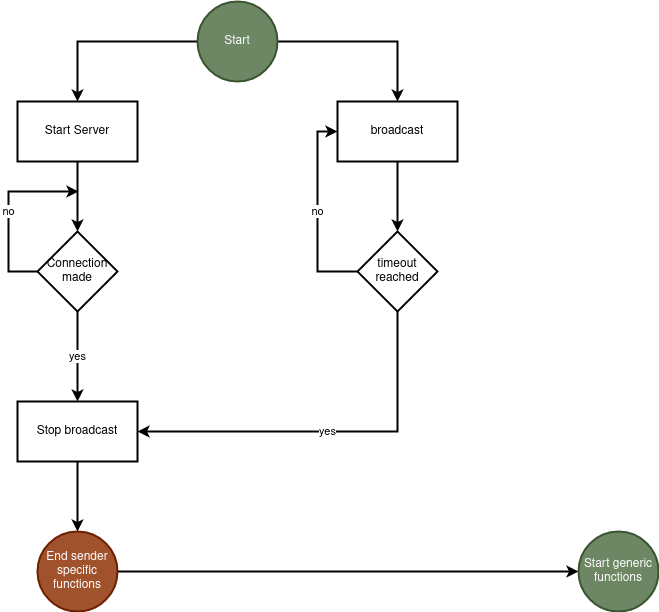

The diagram above was exported from draw.io. Its source (the exported page's mxGraphModel, read from the mxfile embedded in the PNG):
<mxGraphModel dx="2228" dy="1220" grid="1" gridSize="10" guides="1" tooltips="1" connect="1" arrows="1" fold="1" page="1" pageScale="1" pageWidth="1169" pageHeight="827" math="0" shadow="0">
  <root>
    <mxCell id="0" />
    <mxCell id="1" parent="0" />
    <mxCell id="sQnKOos8j6nWMQ43H9EZ-5" value="" style="edgeStyle=orthogonalEdgeStyle;rounded=0;orthogonalLoop=1;jettySize=auto;html=1;strokeWidth=2;fontFamily=Helvetica;" edge="1" parent="1" source="sQnKOos8j6nWMQ43H9EZ-2" target="sQnKOos8j6nWMQ43H9EZ-4">
      <mxGeometry relative="1" as="geometry" />
    </mxCell>
    <mxCell id="sQnKOos8j6nWMQ43H9EZ-7" value="" style="edgeStyle=orthogonalEdgeStyle;rounded=0;orthogonalLoop=1;jettySize=auto;html=1;strokeWidth=2;fontFamily=Helvetica;" edge="1" parent="1" source="sQnKOos8j6nWMQ43H9EZ-2" target="sQnKOos8j6nWMQ43H9EZ-6">
      <mxGeometry relative="1" as="geometry" />
    </mxCell>
    <mxCell id="sQnKOos8j6nWMQ43H9EZ-2" value="Start" style="ellipse;whiteSpace=wrap;html=1;aspect=fixed;fillColor=#6d8764;strokeColor=#3A5431;fontColor=#ffffff;strokeWidth=2;fontFamily=Helvetica;" vertex="1" parent="1">
      <mxGeometry x="259" y="108" width="80" height="80" as="geometry" />
    </mxCell>
    <mxCell id="sQnKOos8j6nWMQ43H9EZ-11" value="" style="edgeStyle=orthogonalEdgeStyle;rounded=0;orthogonalLoop=1;jettySize=auto;html=1;strokeWidth=2;fontFamily=Helvetica;" edge="1" parent="1" source="sQnKOos8j6nWMQ43H9EZ-4" target="sQnKOos8j6nWMQ43H9EZ-10">
      <mxGeometry relative="1" as="geometry" />
    </mxCell>
    <mxCell id="sQnKOos8j6nWMQ43H9EZ-4" value="Start Server" style="whiteSpace=wrap;html=1;strokeWidth=2;fontFamily=Helvetica;" vertex="1" parent="1">
      <mxGeometry x="79" y="208" width="120" height="60" as="geometry" />
    </mxCell>
    <mxCell id="sQnKOos8j6nWMQ43H9EZ-13" value="" style="edgeStyle=orthogonalEdgeStyle;rounded=0;orthogonalLoop=1;jettySize=auto;html=1;strokeWidth=2;fontFamily=Helvetica;" edge="1" parent="1" source="sQnKOos8j6nWMQ43H9EZ-6" target="sQnKOos8j6nWMQ43H9EZ-12">
      <mxGeometry relative="1" as="geometry" />
    </mxCell>
    <mxCell id="sQnKOos8j6nWMQ43H9EZ-6" value="broadcast" style="whiteSpace=wrap;html=1;strokeWidth=2;fontFamily=Helvetica;" vertex="1" parent="1">
      <mxGeometry x="399" y="208" width="120" height="60" as="geometry" />
    </mxCell>
    <mxCell id="sQnKOos8j6nWMQ43H9EZ-15" value="yes" style="edgeStyle=orthogonalEdgeStyle;rounded=0;orthogonalLoop=1;jettySize=auto;html=1;strokeWidth=2;fontFamily=Helvetica;" edge="1" parent="1" source="sQnKOos8j6nWMQ43H9EZ-10" target="sQnKOos8j6nWMQ43H9EZ-14">
      <mxGeometry relative="1" as="geometry" />
    </mxCell>
    <mxCell id="sQnKOos8j6nWMQ43H9EZ-19" value="no" style="edgeStyle=orthogonalEdgeStyle;rounded=0;orthogonalLoop=1;jettySize=auto;html=1;strokeWidth=2;fontFamily=Helvetica;" edge="1" parent="1">
      <mxGeometry relative="1" as="geometry">
        <mxPoint x="140" y="298" as="targetPoint" />
        <mxPoint x="100" y="378" as="sourcePoint" />
        <Array as="points">
          <mxPoint x="70" y="378" />
          <mxPoint x="70" y="298" />
        </Array>
      </mxGeometry>
    </mxCell>
    <mxCell id="sQnKOos8j6nWMQ43H9EZ-10" value="Connection made" style="rhombus;whiteSpace=wrap;html=1;strokeWidth=2;fontFamily=Helvetica;" vertex="1" parent="1">
      <mxGeometry x="99" y="338" width="80" height="80" as="geometry" />
    </mxCell>
    <mxCell id="sQnKOos8j6nWMQ43H9EZ-16" value="yes" style="edgeStyle=orthogonalEdgeStyle;rounded=0;orthogonalLoop=1;jettySize=auto;html=1;entryX=1;entryY=0.5;entryDx=0;entryDy=0;strokeWidth=2;fontFamily=Helvetica;" edge="1" parent="1" source="sQnKOos8j6nWMQ43H9EZ-12" target="sQnKOos8j6nWMQ43H9EZ-14">
      <mxGeometry relative="1" as="geometry">
        <Array as="points">
          <mxPoint x="459" y="538" />
        </Array>
      </mxGeometry>
    </mxCell>
    <mxCell id="sQnKOos8j6nWMQ43H9EZ-20" value="no" style="edgeStyle=orthogonalEdgeStyle;rounded=0;orthogonalLoop=1;jettySize=auto;html=1;entryX=0;entryY=0.5;entryDx=0;entryDy=0;strokeWidth=2;fontFamily=Helvetica;" edge="1" parent="1" source="sQnKOos8j6nWMQ43H9EZ-12" target="sQnKOos8j6nWMQ43H9EZ-6">
      <mxGeometry relative="1" as="geometry">
        <Array as="points">
          <mxPoint x="379" y="378" />
          <mxPoint x="379" y="238" />
        </Array>
      </mxGeometry>
    </mxCell>
    <mxCell id="sQnKOos8j6nWMQ43H9EZ-12" value="timeout reached" style="rhombus;whiteSpace=wrap;html=1;strokeWidth=2;fontFamily=Helvetica;" vertex="1" parent="1">
      <mxGeometry x="419" y="338" width="80" height="80" as="geometry" />
    </mxCell>
    <mxCell id="sQnKOos8j6nWMQ43H9EZ-18" value="" style="edgeStyle=orthogonalEdgeStyle;rounded=0;orthogonalLoop=1;jettySize=auto;html=1;strokeWidth=2;fontFamily=Helvetica;" edge="1" parent="1" source="sQnKOos8j6nWMQ43H9EZ-14" target="sQnKOos8j6nWMQ43H9EZ-17">
      <mxGeometry relative="1" as="geometry" />
    </mxCell>
    <mxCell id="sQnKOos8j6nWMQ43H9EZ-14" value="Stop broadcast" style="whiteSpace=wrap;html=1;strokeWidth=2;fontFamily=Helvetica;" vertex="1" parent="1">
      <mxGeometry x="79" y="508" width="120" height="60" as="geometry" />
    </mxCell>
    <mxCell id="sQnKOos8j6nWMQ43H9EZ-27" value="" style="edgeStyle=orthogonalEdgeStyle;rounded=0;orthogonalLoop=1;jettySize=auto;html=1;strokeWidth=2;" edge="1" parent="1" source="sQnKOos8j6nWMQ43H9EZ-17" target="sQnKOos8j6nWMQ43H9EZ-26">
      <mxGeometry relative="1" as="geometry" />
    </mxCell>
    <mxCell id="sQnKOos8j6nWMQ43H9EZ-17" value="End sender specific functions" style="ellipse;whiteSpace=wrap;html=1;fillColor=#a0522d;fontColor=#ffffff;strokeColor=#6D1F00;strokeWidth=2;fontFamily=Helvetica;" vertex="1" parent="1">
      <mxGeometry x="99" y="638" width="80" height="80" as="geometry" />
    </mxCell>
    <mxCell id="sQnKOos8j6nWMQ43H9EZ-26" value="Start generic functions" style="ellipse;whiteSpace=wrap;html=1;fillColor=#6d8764;strokeColor=#3A5431;fontColor=#ffffff;strokeWidth=2;" vertex="1" parent="1">
      <mxGeometry x="640" y="638" width="80" height="80" as="geometry" />
    </mxCell>
  </root>
</mxGraphModel>